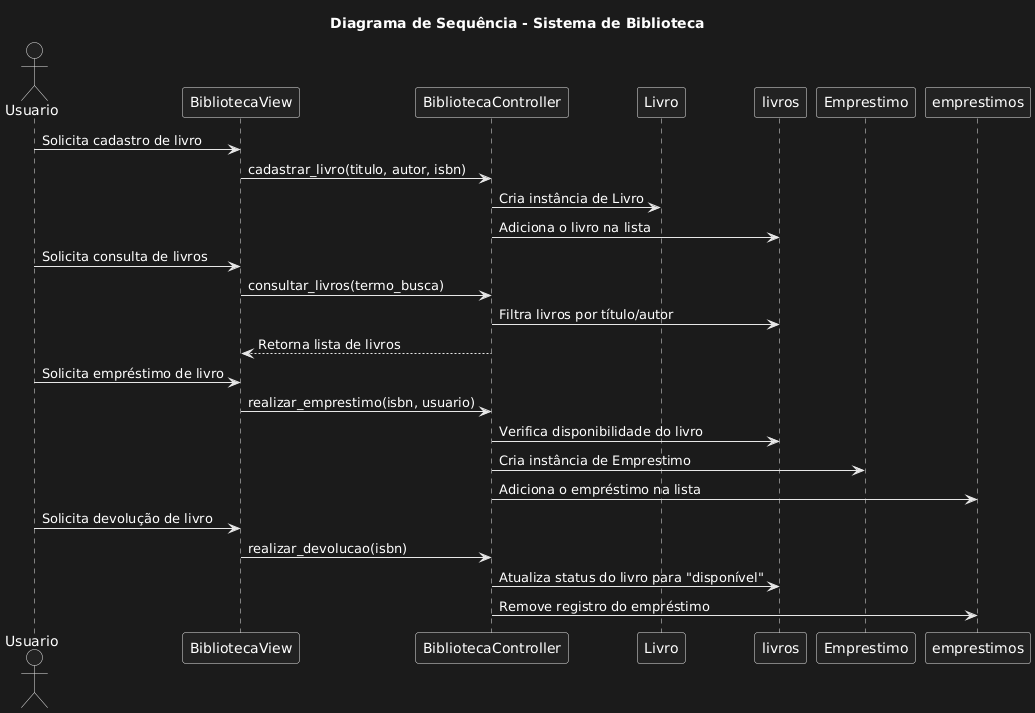

The diagram above was rendered by PlantUML. Its source (embedded in the PNG):
@startuml
title Diagrama de Sequência - Sistema de Biblioteca

actor Usuario

Usuario -> BibliotecaView: Solicita cadastro de livro
BibliotecaView -> BibliotecaController: cadastrar_livro(titulo, autor, isbn)
BibliotecaController -> Livro: Cria instância de Livro
BibliotecaController -> livros: Adiciona o livro na lista

Usuario -> BibliotecaView: Solicita consulta de livros
BibliotecaView -> BibliotecaController: consultar_livros(termo_busca)
BibliotecaController -> livros: Filtra livros por título/autor
BibliotecaController --> BibliotecaView: Retorna lista de livros

Usuario -> BibliotecaView: Solicita empréstimo de livro
BibliotecaView -> BibliotecaController: realizar_emprestimo(isbn, usuario)
BibliotecaController -> livros: Verifica disponibilidade do livro
BibliotecaController -> Emprestimo: Cria instância de Emprestimo
BibliotecaController -> emprestimos: Adiciona o empréstimo na lista

Usuario -> BibliotecaView: Solicita devolução de livro
BibliotecaView -> BibliotecaController: realizar_devolucao(isbn)
BibliotecaController -> livros: Atualiza status do livro para "disponível"
BibliotecaController -> emprestimos: Remove registro do empréstimo
@enduml